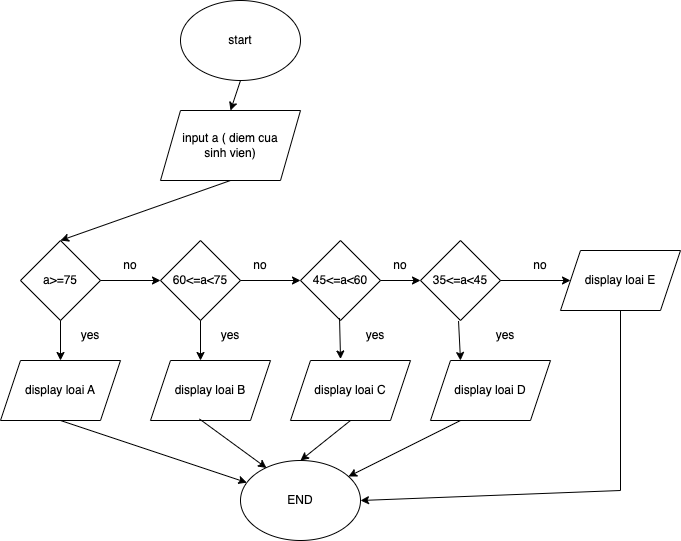

The diagram above was exported from draw.io. Its source (the exported page's mxGraphModel, read from the mxfile embedded in the PNG):
<mxGraphModel dx="658" dy="401" grid="1" gridSize="10" guides="1" tooltips="1" connect="1" arrows="1" fold="1" page="1" pageScale="1" pageWidth="827" pageHeight="1169" math="0" shadow="0">
  <root>
    <mxCell id="WIyWlLk6GJQsqaUBKTNV-0" />
    <mxCell id="WIyWlLk6GJQsqaUBKTNV-1" parent="WIyWlLk6GJQsqaUBKTNV-0" />
    <mxCell id="vZMW4Gt_1TKnspB_adjh-0" value="start" style="ellipse;whiteSpace=wrap;html=1;" vertex="1" parent="WIyWlLk6GJQsqaUBKTNV-1">
      <mxGeometry x="270" y="30" width="120" height="80" as="geometry" />
    </mxCell>
    <mxCell id="vZMW4Gt_1TKnspB_adjh-1" value="input a ( diem cua &lt;br&gt;sinh vien)" style="shape=parallelogram;perimeter=parallelogramPerimeter;whiteSpace=wrap;html=1;fixedSize=1;" vertex="1" parent="WIyWlLk6GJQsqaUBKTNV-1">
      <mxGeometry x="250" y="140" width="140" height="70" as="geometry" />
    </mxCell>
    <mxCell id="vZMW4Gt_1TKnspB_adjh-2" value="a&amp;gt;=75" style="rhombus;whiteSpace=wrap;html=1;" vertex="1" parent="WIyWlLk6GJQsqaUBKTNV-1">
      <mxGeometry x="110" y="270" width="80" height="80" as="geometry" />
    </mxCell>
    <mxCell id="vZMW4Gt_1TKnspB_adjh-3" value="" style="endArrow=classic;html=1;rounded=0;" edge="1" parent="WIyWlLk6GJQsqaUBKTNV-1">
      <mxGeometry width="50" height="50" relative="1" as="geometry">
        <mxPoint x="150" y="350" as="sourcePoint" />
        <mxPoint x="150" y="390" as="targetPoint" />
      </mxGeometry>
    </mxCell>
    <mxCell id="vZMW4Gt_1TKnspB_adjh-4" value="display loai A" style="shape=parallelogram;perimeter=parallelogramPerimeter;whiteSpace=wrap;html=1;fixedSize=1;" vertex="1" parent="WIyWlLk6GJQsqaUBKTNV-1">
      <mxGeometry x="90" y="390" width="120" height="60" as="geometry" />
    </mxCell>
    <mxCell id="vZMW4Gt_1TKnspB_adjh-5" value="yes" style="text;html=1;strokeColor=none;fillColor=none;align=center;verticalAlign=middle;whiteSpace=wrap;rounded=0;" vertex="1" parent="WIyWlLk6GJQsqaUBKTNV-1">
      <mxGeometry x="150" y="350" width="60" height="30" as="geometry" />
    </mxCell>
    <mxCell id="vZMW4Gt_1TKnspB_adjh-6" value="" style="endArrow=classic;html=1;rounded=0;" edge="1" parent="WIyWlLk6GJQsqaUBKTNV-1">
      <mxGeometry width="50" height="50" relative="1" as="geometry">
        <mxPoint x="190" y="310" as="sourcePoint" />
        <mxPoint x="250" y="310" as="targetPoint" />
      </mxGeometry>
    </mxCell>
    <mxCell id="vZMW4Gt_1TKnspB_adjh-7" value="no" style="text;html=1;strokeColor=none;fillColor=none;align=center;verticalAlign=middle;whiteSpace=wrap;rounded=0;" vertex="1" parent="WIyWlLk6GJQsqaUBKTNV-1">
      <mxGeometry x="190" y="280" width="60" height="30" as="geometry" />
    </mxCell>
    <mxCell id="vZMW4Gt_1TKnspB_adjh-8" value="60&amp;lt;=a&amp;lt;75" style="rhombus;whiteSpace=wrap;html=1;" vertex="1" parent="WIyWlLk6GJQsqaUBKTNV-1">
      <mxGeometry x="250" y="270" width="80" height="80" as="geometry" />
    </mxCell>
    <mxCell id="vZMW4Gt_1TKnspB_adjh-9" value="" style="endArrow=classic;html=1;rounded=0;" edge="1" parent="WIyWlLk6GJQsqaUBKTNV-1">
      <mxGeometry width="50" height="50" relative="1" as="geometry">
        <mxPoint x="290" y="350" as="sourcePoint" />
        <mxPoint x="290" y="390" as="targetPoint" />
      </mxGeometry>
    </mxCell>
    <mxCell id="vZMW4Gt_1TKnspB_adjh-10" value="yes" style="text;html=1;strokeColor=none;fillColor=none;align=center;verticalAlign=middle;whiteSpace=wrap;rounded=0;" vertex="1" parent="WIyWlLk6GJQsqaUBKTNV-1">
      <mxGeometry x="265" y="350" width="110" height="30" as="geometry" />
    </mxCell>
    <mxCell id="vZMW4Gt_1TKnspB_adjh-11" value="display loai B" style="shape=parallelogram;perimeter=parallelogramPerimeter;whiteSpace=wrap;html=1;fixedSize=1;" vertex="1" parent="WIyWlLk6GJQsqaUBKTNV-1">
      <mxGeometry x="240" y="390" width="120" height="60" as="geometry" />
    </mxCell>
    <mxCell id="vZMW4Gt_1TKnspB_adjh-13" value="" style="endArrow=classic;html=1;rounded=0;" edge="1" parent="WIyWlLk6GJQsqaUBKTNV-1">
      <mxGeometry width="50" height="50" relative="1" as="geometry">
        <mxPoint x="330" y="310" as="sourcePoint" />
        <mxPoint x="390" y="310" as="targetPoint" />
      </mxGeometry>
    </mxCell>
    <mxCell id="vZMW4Gt_1TKnspB_adjh-14" value="no" style="text;html=1;strokeColor=none;fillColor=none;align=center;verticalAlign=middle;whiteSpace=wrap;rounded=0;" vertex="1" parent="WIyWlLk6GJQsqaUBKTNV-1">
      <mxGeometry x="320" y="280" width="60" height="30" as="geometry" />
    </mxCell>
    <mxCell id="vZMW4Gt_1TKnspB_adjh-15" value="45&amp;lt;=a&amp;lt;60" style="rhombus;whiteSpace=wrap;html=1;" vertex="1" parent="WIyWlLk6GJQsqaUBKTNV-1">
      <mxGeometry x="390" y="270" width="80" height="80" as="geometry" />
    </mxCell>
    <mxCell id="vZMW4Gt_1TKnspB_adjh-16" value="35&amp;lt;=a&amp;lt;45" style="rhombus;whiteSpace=wrap;html=1;" vertex="1" parent="WIyWlLk6GJQsqaUBKTNV-1">
      <mxGeometry x="510" y="270" width="80" height="80" as="geometry" />
    </mxCell>
    <mxCell id="vZMW4Gt_1TKnspB_adjh-17" value="" style="endArrow=classic;html=1;rounded=0;entryX=0;entryY=0.5;entryDx=0;entryDy=0;" edge="1" parent="WIyWlLk6GJQsqaUBKTNV-1" target="vZMW4Gt_1TKnspB_adjh-16">
      <mxGeometry width="50" height="50" relative="1" as="geometry">
        <mxPoint x="470" y="310" as="sourcePoint" />
        <mxPoint x="520" y="260" as="targetPoint" />
      </mxGeometry>
    </mxCell>
    <mxCell id="vZMW4Gt_1TKnspB_adjh-18" value="no" style="text;html=1;strokeColor=none;fillColor=none;align=center;verticalAlign=middle;whiteSpace=wrap;rounded=0;" vertex="1" parent="WIyWlLk6GJQsqaUBKTNV-1">
      <mxGeometry x="460" y="280" width="60" height="30" as="geometry" />
    </mxCell>
    <mxCell id="vZMW4Gt_1TKnspB_adjh-19" value="yes" style="text;html=1;strokeColor=none;fillColor=none;align=center;verticalAlign=middle;whiteSpace=wrap;rounded=0;" vertex="1" parent="WIyWlLk6GJQsqaUBKTNV-1">
      <mxGeometry x="410" y="350" width="110" height="30" as="geometry" />
    </mxCell>
    <mxCell id="vZMW4Gt_1TKnspB_adjh-20" value="yes" style="text;html=1;strokeColor=none;fillColor=none;align=center;verticalAlign=middle;whiteSpace=wrap;rounded=0;" vertex="1" parent="WIyWlLk6GJQsqaUBKTNV-1">
      <mxGeometry x="540" y="350" width="110" height="30" as="geometry" />
    </mxCell>
    <mxCell id="vZMW4Gt_1TKnspB_adjh-21" value="no" style="text;html=1;strokeColor=none;fillColor=none;align=center;verticalAlign=middle;whiteSpace=wrap;rounded=0;" vertex="1" parent="WIyWlLk6GJQsqaUBKTNV-1">
      <mxGeometry x="600" y="280" width="60" height="30" as="geometry" />
    </mxCell>
    <mxCell id="vZMW4Gt_1TKnspB_adjh-22" value="display loai C" style="shape=parallelogram;perimeter=parallelogramPerimeter;whiteSpace=wrap;html=1;fixedSize=1;" vertex="1" parent="WIyWlLk6GJQsqaUBKTNV-1">
      <mxGeometry x="380" y="390" width="120" height="60" as="geometry" />
    </mxCell>
    <mxCell id="vZMW4Gt_1TKnspB_adjh-23" value="display loai D" style="shape=parallelogram;perimeter=parallelogramPerimeter;whiteSpace=wrap;html=1;fixedSize=1;" vertex="1" parent="WIyWlLk6GJQsqaUBKTNV-1">
      <mxGeometry x="520" y="390" width="120" height="60" as="geometry" />
    </mxCell>
    <mxCell id="vZMW4Gt_1TKnspB_adjh-24" value="" style="endArrow=classic;html=1;rounded=0;entryX=1;entryY=1;entryDx=0;entryDy=0;" edge="1" parent="WIyWlLk6GJQsqaUBKTNV-1" target="vZMW4Gt_1TKnspB_adjh-21">
      <mxGeometry width="50" height="50" relative="1" as="geometry">
        <mxPoint x="590" y="310" as="sourcePoint" />
        <mxPoint x="640" y="260" as="targetPoint" />
      </mxGeometry>
    </mxCell>
    <mxCell id="vZMW4Gt_1TKnspB_adjh-25" value="display loai E" style="shape=parallelogram;perimeter=parallelogramPerimeter;whiteSpace=wrap;html=1;fixedSize=1;" vertex="1" parent="WIyWlLk6GJQsqaUBKTNV-1">
      <mxGeometry x="650" y="280" width="120" height="60" as="geometry" />
    </mxCell>
    <mxCell id="vZMW4Gt_1TKnspB_adjh-26" value="" style="endArrow=classic;html=1;rounded=0;exitX=0.173;exitY=-0.083;exitDx=0;exitDy=0;exitPerimeter=0;entryX=0.417;entryY=-0.025;entryDx=0;entryDy=0;entryPerimeter=0;" edge="1" parent="WIyWlLk6GJQsqaUBKTNV-1" source="vZMW4Gt_1TKnspB_adjh-19" target="vZMW4Gt_1TKnspB_adjh-22">
      <mxGeometry width="50" height="50" relative="1" as="geometry">
        <mxPoint x="500" y="400" as="sourcePoint" />
        <mxPoint x="550" y="350" as="targetPoint" />
      </mxGeometry>
    </mxCell>
    <mxCell id="vZMW4Gt_1TKnspB_adjh-28" value="" style="endArrow=classic;html=1;rounded=0;entryX=0.25;entryY=0;entryDx=0;entryDy=0;exitX=0.073;exitY=0.017;exitDx=0;exitDy=0;exitPerimeter=0;" edge="1" parent="WIyWlLk6GJQsqaUBKTNV-1" source="vZMW4Gt_1TKnspB_adjh-20" target="vZMW4Gt_1TKnspB_adjh-23">
      <mxGeometry width="50" height="50" relative="1" as="geometry">
        <mxPoint x="500" y="400" as="sourcePoint" />
        <mxPoint x="550" y="350" as="targetPoint" />
      </mxGeometry>
    </mxCell>
    <mxCell id="vZMW4Gt_1TKnspB_adjh-29" value="" style="endArrow=classic;html=1;rounded=0;entryX=0.5;entryY=0;entryDx=0;entryDy=0;" edge="1" parent="WIyWlLk6GJQsqaUBKTNV-1" target="vZMW4Gt_1TKnspB_adjh-2">
      <mxGeometry width="50" height="50" relative="1" as="geometry">
        <mxPoint x="320" y="210" as="sourcePoint" />
        <mxPoint x="150" y="260" as="targetPoint" />
        <Array as="points" />
      </mxGeometry>
    </mxCell>
    <mxCell id="vZMW4Gt_1TKnspB_adjh-30" value="" style="endArrow=classic;html=1;rounded=0;exitX=0.5;exitY=1;exitDx=0;exitDy=0;" edge="1" parent="WIyWlLk6GJQsqaUBKTNV-1" source="vZMW4Gt_1TKnspB_adjh-4" target="vZMW4Gt_1TKnspB_adjh-31">
      <mxGeometry width="50" height="50" relative="1" as="geometry">
        <mxPoint x="500" y="400" as="sourcePoint" />
        <mxPoint x="310" y="510" as="targetPoint" />
      </mxGeometry>
    </mxCell>
    <mxCell id="vZMW4Gt_1TKnspB_adjh-31" value="END" style="ellipse;whiteSpace=wrap;html=1;" vertex="1" parent="WIyWlLk6GJQsqaUBKTNV-1">
      <mxGeometry x="330" y="490" width="120" height="80" as="geometry" />
    </mxCell>
    <mxCell id="vZMW4Gt_1TKnspB_adjh-32" value="" style="endArrow=classic;html=1;rounded=0;exitX=0.408;exitY=0.975;exitDx=0;exitDy=0;exitPerimeter=0;entryX=0.217;entryY=0.094;entryDx=0;entryDy=0;entryPerimeter=0;" edge="1" parent="WIyWlLk6GJQsqaUBKTNV-1" source="vZMW4Gt_1TKnspB_adjh-11" target="vZMW4Gt_1TKnspB_adjh-31">
      <mxGeometry width="50" height="50" relative="1" as="geometry">
        <mxPoint x="160" y="460" as="sourcePoint" />
        <mxPoint x="346.334368540005" y="522.1114561800016" as="targetPoint" />
      </mxGeometry>
    </mxCell>
    <mxCell id="vZMW4Gt_1TKnspB_adjh-33" value="" style="endArrow=classic;html=1;rounded=0;exitX=0.5;exitY=1;exitDx=0;exitDy=0;" edge="1" parent="WIyWlLk6GJQsqaUBKTNV-1" source="vZMW4Gt_1TKnspB_adjh-22">
      <mxGeometry width="50" height="50" relative="1" as="geometry">
        <mxPoint x="298.96000000000004" y="458.5" as="sourcePoint" />
        <mxPoint x="390" y="490" as="targetPoint" />
      </mxGeometry>
    </mxCell>
    <mxCell id="vZMW4Gt_1TKnspB_adjh-34" value="" style="endArrow=classic;html=1;rounded=0;exitX=0.25;exitY=1;exitDx=0;exitDy=0;" edge="1" parent="WIyWlLk6GJQsqaUBKTNV-1" source="vZMW4Gt_1TKnspB_adjh-23" target="vZMW4Gt_1TKnspB_adjh-31">
      <mxGeometry width="50" height="50" relative="1" as="geometry">
        <mxPoint x="480" y="510" as="sourcePoint" />
        <mxPoint x="530" y="460" as="targetPoint" />
      </mxGeometry>
    </mxCell>
    <mxCell id="vZMW4Gt_1TKnspB_adjh-35" value="" style="endArrow=classic;html=1;rounded=0;exitX=0.5;exitY=1;exitDx=0;exitDy=0;entryX=1;entryY=0.5;entryDx=0;entryDy=0;" edge="1" parent="WIyWlLk6GJQsqaUBKTNV-1" source="vZMW4Gt_1TKnspB_adjh-25" target="vZMW4Gt_1TKnspB_adjh-31">
      <mxGeometry width="50" height="50" relative="1" as="geometry">
        <mxPoint x="710" y="410" as="sourcePoint" />
        <mxPoint x="760" y="360" as="targetPoint" />
        <Array as="points">
          <mxPoint x="710" y="520" />
        </Array>
      </mxGeometry>
    </mxCell>
    <mxCell id="vZMW4Gt_1TKnspB_adjh-37" value="" style="endArrow=classic;html=1;rounded=0;entryX=0.5;entryY=0;entryDx=0;entryDy=0;" edge="1" parent="WIyWlLk6GJQsqaUBKTNV-1" target="vZMW4Gt_1TKnspB_adjh-1">
      <mxGeometry width="50" height="50" relative="1" as="geometry">
        <mxPoint x="330" y="110" as="sourcePoint" />
        <mxPoint x="380" y="60" as="targetPoint" />
      </mxGeometry>
    </mxCell>
  </root>
</mxGraphModel>